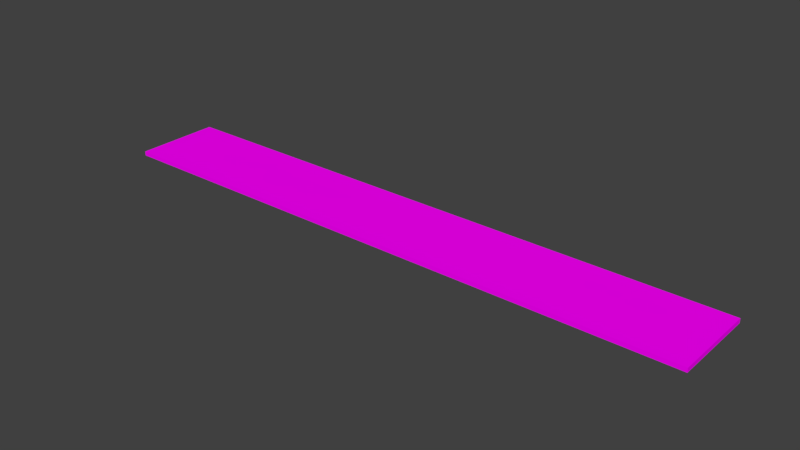 # Source: Ruler.blend  (saved by Blender 2.77.0; exported with 4.5.12 LTS)
import bpy
from mathutils import Matrix  # noqa: F401  (used for matrix-valued properties, if any)

bpy.ops.wm.read_factory_settings(use_empty=True)
scene = bpy.context.scene
scene.name = 'Scene'

# ---- collections
col_collection_1 = bpy.data.collections.new('Collection 1'); scene.collection.children.link(col_collection_1)

# ---- images (referenced by path relative to the original .blend; pixels are not part of the script)
import os
ASSET_DIR = os.environ.get("B2B_ASSET_DIR", "")  # directory of the original .blend (textures are referenced by path, not embedded)
HERE = os.path.dirname(os.path.abspath(__file__))  # packed textures are extracted next to this script under _unpacked/

def load_image(name, relpath, width, height, colorspace="sRGB"):
    """Load a texture the original file referenced (path relative to the .blend, or extracted next to this script)."""
    p = next((c for c in (os.path.join(HERE, relpath), os.path.join(ASSET_DIR, relpath)) if relpath and os.path.exists(c)), "")
    if p:
        img = bpy.data.images.load(p, check_existing=True)
        img.name = name
    else:  # same state as the original file: an image datablock whose file is absent (Cycles renders it pink)
        img = bpy.data.images.new(name, width, height)
        img.source = "FILE"
        img.filepath = "//" + (relpath or name)
    img.colorspace_settings.name = colorspace
    return img
img_texture_ruler_png = load_image('texture_ruler.png', 'texture_ruler.png', 1024, 1024, 'sRGB')

# ---- materials (node trees are filled in below, after node groups)
mat_ruler = bpy.data.materials.new('Ruler')
mat_ruler.alpha_threshold = 0.0
mat_ruler.roughness = 0.5

# ---- material node trees
mat_ruler.use_nodes = True; mat_ruler.node_tree.nodes.clear()
_N = mat_ruler.node_tree.nodes; _L = mat_ruler.node_tree.links
n0 = _N.new('ShaderNodeOutputMaterial'); n0.name = 'Material Output'; n0.location = (300, 300)
n1 = _N.new('ShaderNodeBsdfDiffuse'); n1.name = 'Diffuse BSDF'; n1.location = (10, 300)
n2 = _N.new('ShaderNodeTexImage'); n2.name = 'Image Texture'; n2.location = (-180, 300)
n2.width = 140
n2.image = img_texture_ruler_png
_L.new(n1.outputs[0], n0.inputs[0])
_L.new(n2.outputs[0], n1.inputs[0])
n0.is_active_output = True

# ---- world
world_world = bpy.data.worlds.new('World'); scene.world = world_world
world_world.color = (0.05088, 0.05088, 0.05088)
world_world.use_sun_shadow = False
world_world.sun_shadow_jitter_overblur = 0.0
world_world.cycles.sampling_method = 'MANUAL'

# ---- meshes
me_cube_001 = bpy.data.meshes.new('Cube.001')
me_cube_001.from_pydata([(-7.0, -1.0, 0.0), (-7.0, -1.0, 0.1), (-7.0, 1.0, 0.0), (-7.0, 1.0, 0.1), (7.0, -1.0, 0.0), (7.0, -1.0, 0.1), (7.0, 1.0, 0.0), (7.0, 1.0, 0.1)], [], [(1, 3, 2, 0), (3, 7, 6, 2), (7, 5, 4, 6), (5, 1, 0, 4), (0, 2, 6, 4), (5, 7, 3, 1)])
_uv = me_cube_001.uv_layers.new(name='UVMap')
_uv.uv.foreach_set('vector', [0.4167, 0.1786, 0.4167, 0.05, 0.436, 0.05, 0.436, 0.1786, 0.3782, 0.95, 0.3782, 0.05, 0.3974, 0.05, 0.3974, 0.95, 0.4167, 0.3071, 0.4167, 0.1786, 0.436, 0.1786, 0.436, 0.3071, 0.4167, 0.05, 0.4167, 0.95, 0.3974, 0.95, 0.3974, 0.05, 0.1656, 0.95, 0.03703, 0.95, 0.03703, 0.05, 0.1656, 0.05, 0.2066, 0.05, 0.3352, 0.05, 0.3352, 0.95, 0.2066, 0.95])
me_cube_001.materials.append(mat_ruler)
me_cube_001.use_remesh_preserve_volume = False
me_cube_001.use_remesh_preserve_attributes = False
me_cube_001.use_mirror_vertex_groups = False
me_cube_001.update()

# ---- objects
ob_cube = bpy.data.objects.new('Cube', me_cube_001)

# ---- transforms, parenting, visibility, modifiers, constraints
ob_cube.location = (0.0, 0.0, 0.0)
ob_cube.lineart.crease_threshold = 0.0

# ---- collection membership
col_collection_1.objects.link(ob_cube)

# ---- scene / render settings (as saved in the file)
scene.frame_start = 1; scene.frame_end = 250; scene.frame_set(1)
scene.render.engine = 'CYCLES'
scene.render.resolution_percentage = 50
scene.render.dither_intensity = 0.0
scene.cycles.use_denoising = False
scene.cycles.samples = 128
scene.cycles.sampling_pattern = 'TABULATED_SOBOL'
scene.cycles.light_sampling_threshold = 0.0
scene.cycles.use_adaptive_sampling = False
scene.cycles.use_light_tree = False
scene.cycles.blur_glossy = 0.0
scene.cycles.sample_clamp_indirect = 0.0
scene.view_settings.view_transform = 'Standard'
bpy.context.view_layer.update()

# ---- added for rendering (the .blend has no active camera and no usable light): camera, sun
cam_auto = bpy.data.cameras.new('AutoCamera')
cam_auto.lens = 50.0
cam_auto.sensor_width = 36.0
cam_auto.clip_end = 1000.0
ob_auto_camera = bpy.data.objects.new('AutoCamera', cam_auto)
scene.collection.objects.link(ob_auto_camera)
ob_auto_camera.location = (13.085, -15.702, 10.518)
ob_auto_camera.rotation_euler = (1.09748, -7.21219e-08, 0.694738)
scene.camera = ob_auto_camera
light_auto_sun = bpy.data.lights.new('AutoSun', 'SUN')
light_auto_sun.energy = 3.0
light_auto_sun.angle = 0.0523599
ob_auto_sun = bpy.data.objects.new('AutoSun', light_auto_sun)
scene.collection.objects.link(ob_auto_sun)
ob_auto_sun.rotation_euler = (0.872665, 0.174533, 0.523599)
bpy.context.view_layer.update()
